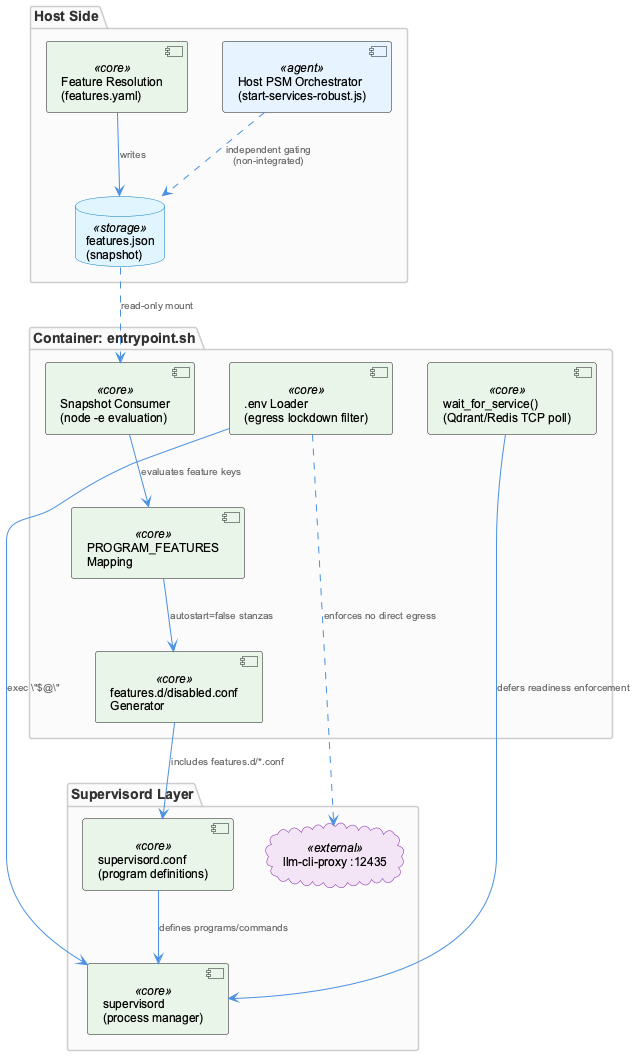

The diagram above was rendered by PlantUML. Its source (embedded in the PNG):
@startuml
!include /Users/Q284340/Agentic/coding/docs/puml/_standard-style.puml

package "Host Side" {
  component "Feature Resolution\n(features.yaml)" as hostPolicy <<core>>
  database "features.json\n(snapshot)" as snapshot <<storage>>
  component "Host PSM Orchestrator\n(start-services-robust.js)" as psm <<agent>>
}

package "Container: entrypoint.sh" {
  component "Snapshot Consumer\n(node -e evaluation)" as consumer <<core>>
  component "PROGRAM_FEATURES\nMapping" as mapping <<core>>
  component "features.d/disabled.conf\nGenerator" as overrideGen <<core>>
  component ".env Loader\n(egress lockdown filter)" as envLoader <<core>>
  component "wait_for_service()\n(Qdrant/Redis TCP poll)" as waiter <<core>>
}

package "Supervisord Layer" {
  component "supervisord.conf\n(program definitions)" as supconf <<core>>
  component "supervisord\n(process manager)" as supervisord <<core>>
  cloud "llm-cli-proxy :12435" as proxy <<external>>
}

hostPolicy --> snapshot : "writes"
snapshot ..> consumer : "read-only mount"
consumer --> mapping : "evaluates feature keys"
mapping --> overrideGen : "autostart=false stanzas"
overrideGen --> supconf : "includes features.d/*.conf"
envLoader --> supervisord : "exec \"$@\""
waiter --> supervisord : "defers readiness enforcement"
supconf --> supervisord : "defines programs/commands"
envLoader ..> proxy : "enforces no direct egress"

psm ..> snapshot : "independent gating\n(non-integrated)"

@enduml